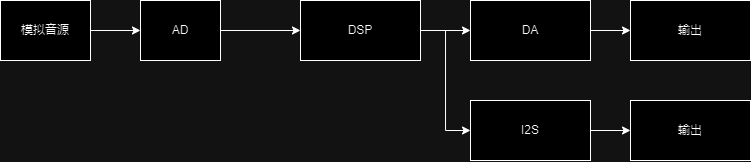

The diagram above was exported from draw.io. Its source (the exported page's mxGraphModel, read from the mxfile embedded in the PNG):
<mxGraphModel dx="956" dy="518" grid="1" gridSize="10" guides="1" tooltips="1" connect="1" arrows="1" fold="1" page="1" pageScale="1" pageWidth="827" pageHeight="1169" math="0" shadow="0">
  <root>
    <mxCell id="0" />
    <mxCell id="1" parent="0" />
    <mxCell id="thpGi1QMPg3wFHxl87fB-3" style="edgeStyle=orthogonalEdgeStyle;rounded=0;orthogonalLoop=1;jettySize=auto;html=1;exitX=1;exitY=0.5;exitDx=0;exitDy=0;" edge="1" parent="1" source="thpGi1QMPg3wFHxl87fB-1" target="thpGi1QMPg3wFHxl87fB-2">
      <mxGeometry relative="1" as="geometry" />
    </mxCell>
    <mxCell id="thpGi1QMPg3wFHxl87fB-1" value="模拟音源" style="rounded=0;whiteSpace=wrap;html=1;" vertex="1" parent="1">
      <mxGeometry x="60" y="180" width="90" height="60" as="geometry" />
    </mxCell>
    <mxCell id="thpGi1QMPg3wFHxl87fB-7" style="edgeStyle=orthogonalEdgeStyle;rounded=0;orthogonalLoop=1;jettySize=auto;html=1;exitX=1;exitY=0.5;exitDx=0;exitDy=0;entryX=0;entryY=0.5;entryDx=0;entryDy=0;" edge="1" parent="1" source="thpGi1QMPg3wFHxl87fB-2" target="thpGi1QMPg3wFHxl87fB-4">
      <mxGeometry relative="1" as="geometry" />
    </mxCell>
    <mxCell id="thpGi1QMPg3wFHxl87fB-2" value="AD" style="rounded=0;whiteSpace=wrap;html=1;" vertex="1" parent="1">
      <mxGeometry x="200" y="180" width="80" height="60" as="geometry" />
    </mxCell>
    <mxCell id="thpGi1QMPg3wFHxl87fB-8" style="edgeStyle=orthogonalEdgeStyle;rounded=0;orthogonalLoop=1;jettySize=auto;html=1;exitX=1;exitY=0.5;exitDx=0;exitDy=0;entryX=0;entryY=0.5;entryDx=0;entryDy=0;" edge="1" parent="1" source="thpGi1QMPg3wFHxl87fB-4" target="thpGi1QMPg3wFHxl87fB-5">
      <mxGeometry relative="1" as="geometry" />
    </mxCell>
    <mxCell id="thpGi1QMPg3wFHxl87fB-11" style="edgeStyle=orthogonalEdgeStyle;rounded=0;orthogonalLoop=1;jettySize=auto;html=1;exitX=1;exitY=0.5;exitDx=0;exitDy=0;entryX=0;entryY=0.5;entryDx=0;entryDy=0;" edge="1" parent="1" source="thpGi1QMPg3wFHxl87fB-4" target="thpGi1QMPg3wFHxl87fB-10">
      <mxGeometry relative="1" as="geometry" />
    </mxCell>
    <mxCell id="thpGi1QMPg3wFHxl87fB-4" value="DSP" style="rounded=0;whiteSpace=wrap;html=1;" vertex="1" parent="1">
      <mxGeometry x="360" y="180" width="120" height="60" as="geometry" />
    </mxCell>
    <mxCell id="thpGi1QMPg3wFHxl87fB-9" style="edgeStyle=orthogonalEdgeStyle;rounded=0;orthogonalLoop=1;jettySize=auto;html=1;exitX=1;exitY=0.5;exitDx=0;exitDy=0;entryX=0;entryY=0.5;entryDx=0;entryDy=0;" edge="1" parent="1" source="thpGi1QMPg3wFHxl87fB-5" target="thpGi1QMPg3wFHxl87fB-6">
      <mxGeometry relative="1" as="geometry" />
    </mxCell>
    <mxCell id="thpGi1QMPg3wFHxl87fB-5" value="DA" style="rounded=0;whiteSpace=wrap;html=1;" vertex="1" parent="1">
      <mxGeometry x="530" y="180" width="120" height="60" as="geometry" />
    </mxCell>
    <mxCell id="thpGi1QMPg3wFHxl87fB-6" value="输出" style="rounded=0;whiteSpace=wrap;html=1;" vertex="1" parent="1">
      <mxGeometry x="690" y="180" width="120" height="60" as="geometry" />
    </mxCell>
    <mxCell id="thpGi1QMPg3wFHxl87fB-13" style="edgeStyle=orthogonalEdgeStyle;rounded=0;orthogonalLoop=1;jettySize=auto;html=1;exitX=1;exitY=0.5;exitDx=0;exitDy=0;entryX=0;entryY=0.5;entryDx=0;entryDy=0;" edge="1" parent="1" source="thpGi1QMPg3wFHxl87fB-10" target="thpGi1QMPg3wFHxl87fB-12">
      <mxGeometry relative="1" as="geometry" />
    </mxCell>
    <mxCell id="thpGi1QMPg3wFHxl87fB-10" value="I2S" style="rounded=0;whiteSpace=wrap;html=1;" vertex="1" parent="1">
      <mxGeometry x="530" y="280" width="120" height="60" as="geometry" />
    </mxCell>
    <mxCell id="thpGi1QMPg3wFHxl87fB-12" value="输出" style="rounded=0;whiteSpace=wrap;html=1;" vertex="1" parent="1">
      <mxGeometry x="690" y="280" width="120" height="60" as="geometry" />
    </mxCell>
  </root>
</mxGraphModel>